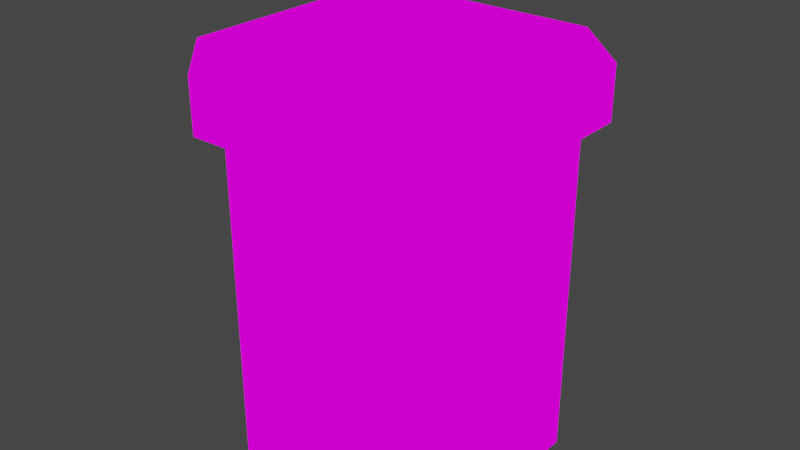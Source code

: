 # Source: lajitong.blend  (saved by Blender 3.2.14; exported with 4.5.12 LTS)
import bpy
from mathutils import Matrix  # noqa: F401  (used for matrix-valued properties, if any)

bpy.ops.wm.read_factory_settings(use_empty=True)
scene = bpy.context.scene
scene.name = 'Scene'

# ---- collections
col_collection = bpy.data.collections.new('Collection'); scene.collection.children.link(col_collection)

# ---- images (referenced by path relative to the original .blend; pixels are not part of the script)
import os
ASSET_DIR = os.environ.get("B2B_ASSET_DIR", "")  # directory of the original .blend (textures are referenced by path, not embedded)
HERE = os.path.dirname(os.path.abspath(__file__))  # packed textures are extracted next to this script under _unpacked/

def load_image(name, relpath, width, height, colorspace="sRGB"):
    """Load a texture the original file referenced (path relative to the .blend, or extracted next to this script)."""
    p = next((c for c in (os.path.join(HERE, relpath), os.path.join(ASSET_DIR, relpath)) if relpath and os.path.exists(c)), "")
    if p:
        img = bpy.data.images.load(p, check_existing=True)
        img.name = name
    else:  # same state as the original file: an image datablock whose file is absent (Cycles renders it pink)
        img = bpy.data.images.new(name, width, height)
        img.source = "FILE"
        img.filepath = "//" + (relpath or name)
    img.colorspace_settings.name = colorspace
    return img
img_pixeltexturegrid_64_png = load_image('PixelTextureGrid_64.png', 'lajitong_64.png', 1024, 1024, 'sRGB')

# ---- materials (node trees are filled in below, after node groups)
mat_x = bpy.data.materials.new('材质')
mat_x.use_transparent_shadow = False

# ---- material node trees
mat_x.use_nodes = True; mat_x.node_tree.nodes.clear()
_N = mat_x.node_tree.nodes; _L = mat_x.node_tree.links
n0 = _N.new('ShaderNodeOutputMaterial'); n0.name = 'Material Output'; n0.location = (300, 300)
n1 = _N.new('ShaderNodeEmission'); n1.name = '自发光(发射)'; n1.location = (10, 300)
n2 = _N.new('ShaderNodeTexImage'); n2.name = '图像纹理'; n2.location = (-280, 270)
n2.image = img_pixeltexturegrid_64_png
n2.interpolation = 'Closest'
_L.new(n1.outputs[0], n0.inputs[0])
_L.new(n2.outputs[0], n1.inputs[0])
n0.is_active_output = True

# ---- world
world_world = bpy.data.worlds.new('World'); scene.world = world_world
world_world.use_nodes = True; world_world.node_tree.nodes.clear()
_N = world_world.node_tree.nodes; _L = world_world.node_tree.links
n0 = _N.new('ShaderNodeOutputWorld'); n0.name = 'World Output'; n0.location = (300, 300)
n1 = _N.new('ShaderNodeBackground'); n1.name = 'Background'; n1.location = (10, 300)
n1.inputs[0].default_value = (0.05088, 0.05088, 0.05088, 1.0)
_L.new(n1.outputs[0], n0.inputs[0])
n0.is_active_output = True
world_world.color = (0.05088, 0.05088, 0.05088)
world_world.use_sun_shadow = False
world_world.sun_shadow_jitter_overblur = 0.0

# ---- meshes
me_x = bpy.data.meshes.new('立方体')
me_x.from_pydata([(0.5, -0.25, 1.188), (0.25, -0.5, 1.188), (0.25, 0.5, 1.188), (0.5, 0.25, 1.188), (-0.5, 0.25, 1.188), (-0.25, 0.5, 1.188), (-0.5, -0.25, 1.188), (-0.25, -0.5, 1.188), (-0.25, -0.5, 0.0), (-0.5, -0.25, 0.0), (0.5625, 0.3125, 1.375), (0.3125, -0.5625, 1.375), (-0.5, 0.25, 0.0), (-0.25, 0.5, 0.0), (0.5625, -0.3125, 1.188), (0.3125, -0.5625, 1.188), (0.5, -0.25, 0.0), (0.25, -0.5, 0.0), (-0.5625, 0.3125, 1.188), (-0.3125, 0.5625, 1.188), (0.25, 0.5, 0.0), (0.5, 0.25, 0.0), (-0.5625, -0.3125, 1.188), (-0.3125, -0.5625, 1.188), (-0.25, -0.5, 1.188), (-0.5, -0.25, 1.188), (-0.25, 0.5, 1.188), (-0.5, 0.25, 1.188), (0.25, -0.5, 1.188), (0.5, -0.25, 1.188), (0.25, 0.0625, 1.5), (0.25, 0.0625, 1.375), (0.5, 0.25, 1.188), (0.25, -0.0625, 1.5), (0.25, -0.0625, 1.375), (0.25, 0.5, 1.188), (-0.25, 0.0625, 1.5), (-0.25, 0.0625, 1.375), (-0.25, -0.0625, 1.5), (-0.25, -0.0625, 1.375), (0.5625, 0.3125, 1.188), (-0.5625, -0.3125, 1.375), (-0.3125, 0.5625, 1.375), (0.3125, 0.5625, 1.188), (-0.3125, -0.5625, 1.375), (-0.5625, 0.3125, 1.375), (0.3125, 0.5625, 1.375), (0.5625, -0.3125, 1.375), (-0.1875, 0.0625, 1.5), (-0.1875, 0.0625, 1.375), (-0.1875, -0.0625, 1.375), (-0.1875, -0.0625, 1.5), (0.1875, 0.0625, 1.5), (0.1875, -0.0625, 1.375), (0.1875, 0.0625, 1.375), (0.1875, -0.0625, 1.5), (0.1875, 0.0625, 1.438), (-0.1875, 0.0625, 1.438), (0.1875, -0.0625, 1.562), (-0.1875, -0.0625, 1.562), (-0.1875, 0.0625, 1.562), (-0.1875, -0.0625, 1.438), (0.1875, 0.0625, 1.562), (0.1875, -0.0625, 1.438)], [], [(15, 11, 44, 23), (6, 7, 24, 25), (1, 0, 29, 28), (4, 6, 25, 27), (7, 1, 28, 24), (3, 2, 35, 32), (5, 4, 27, 26), (5, 13, 12, 4), (3, 21, 20, 2), (1, 17, 16, 0), (12, 13, 20, 21, 16, 17, 8, 9), (2, 5, 26, 35), (0, 3, 32, 29), (8, 7, 6, 9), (13, 5, 2, 20), (9, 6, 4, 12), (21, 3, 0, 16), (17, 1, 7, 8), (39, 38, 36, 37), (25, 24, 23, 22), (29, 32, 40, 14), (28, 29, 14, 15), (27, 25, 22, 18), (26, 27, 18, 19), (24, 28, 15, 23), (32, 35, 43, 40), (35, 26, 19, 43), (40, 10, 47, 14), (11, 15, 14, 47), (10, 46, 42, 45, 41, 44, 11, 47), (22, 41, 45, 18), (19, 42, 46, 43), (23, 44, 41, 22), (10, 40, 43, 46), (42, 19, 18, 45), (54, 52, 30, 31), (31, 30, 33, 34), (50, 51, 38, 39), (54, 31, 34, 53), (48, 36, 38, 51), (55, 52, 62, 58), (37, 49, 50, 39), (48, 51, 59, 60), (37, 36, 48, 49), (34, 33, 55, 53), (30, 52, 55, 33), (52, 54, 56, 62), (51, 50, 61, 59), (62, 60, 59, 58), (63, 58, 59, 61), (57, 56, 63, 61), (57, 60, 62, 56), (49, 48, 60, 57), (50, 49, 57, 61), (54, 53, 63, 56), (53, 55, 58, 63)])
_uv = me_x.uv_layers.new(name='UV 贴图')
_uv.uv.foreach_set('vector', [0.2812, 0.7188, 0.2812, 0.7656, 0.1094, 0.7656, 0.1094, 0.7188, 0.3906, 0.4844, 0.4531, 0.4219, 0.4531, 0.4219, 0.3906, 0.4844, 0.5781, 0.4219, 0.6406, 0.4844, 0.6406, 0.4844, 0.5781, 0.4219, 0.3906, 0.6094, 0.3906, 0.4844, 0.3906, 0.4844, 0.3906, 0.6094, 0.4531, 0.4219, 0.5781, 0.4219, 0.5781, 0.4219, 0.4531, 0.4219, 0.6406, 0.6094, 0.5781, 0.6719, 0.5781, 0.6719, 0.6406, 0.6094, 0.4531, 0.6719, 0.3906, 0.6094, 0.3906, 0.6094, 0.4531, 0.6719, 0.125, 0.375, 0.125, 0.07812, 0.04688, 0.07812, 0.04688, 0.375, 0.3438, 0.375, 0.3438, 0.07812, 0.2656, 0.07812, 0.2656, 0.375, 0.5625, 0.375, 0.5625, 0.07812, 0.6406, 0.07812, 0.6406, 0.375, 0.6719, 0.2344, 0.7344, 0.2969, 0.8594, 0.2969, 0.9219, 0.2344, 0.9219, 0.1094, 0.8594, 0.04688, 0.7344, 0.04688, 0.6719, 0.1094, 0.5781, 0.6719, 0.4531, 0.6719, 0.4531, 0.6719, 0.5781, 0.6719, 0.6406, 0.4844, 0.6406, 0.6094, 0.6406, 0.6094, 0.6406, 0.4844, 0.4375, 0.07812, 0.4375, 0.375, 0.3594, 0.375, 0.3594, 0.07812, 0.125, 0.07812, 0.125, 0.375, 0.2656, 0.375, 0.2656, 0.07812, 0.6875, 0.4062, 0.6875, 0.7031, 0.8125, 0.7031, 0.8125, 0.4062, 0.9688, 0.4062, 0.9688, 0.7031, 0.8438, 0.7031, 0.8438, 0.4062, 0.5625, 0.07812, 0.5625, 0.375, 0.4375, 0.375, 0.4375, 0.07812, 0.7656, 0.7969, 0.7656, 0.8281, 0.7969, 0.8281, 0.7969, 0.7969, 0.3906, 0.4844, 0.4531, 0.4219, 0.4375, 0.4062, 0.375, 0.4688, 0.6406, 0.4844, 0.6406, 0.6094, 0.6562, 0.625, 0.6562, 0.4688, 0.5781, 0.4219, 0.6406, 0.4844, 0.6562, 0.4688, 0.5938, 0.4062, 0.3906, 0.6094, 0.3906, 0.4844, 0.375, 0.4688, 0.375, 0.625, 0.4531, 0.6719, 0.3906, 0.6094, 0.375, 0.625, 0.4375, 0.6875, 0.4531, 0.4219, 0.5781, 0.4219, 0.5938, 0.4062, 0.4375, 0.4062, 0.6406, 0.6094, 0.5781, 0.6719, 0.5938, 0.6875, 0.6562, 0.625, 0.5781, 0.6719, 0.4531, 0.6719, 0.4375, 0.6875, 0.5938, 0.6875, 0.5469, 0.7188, 0.5469, 0.7656, 0.3906, 0.7656, 0.3906, 0.7188, 0.2812, 0.7656, 0.2812, 0.7188, 0.3594, 0.7188, 0.3594, 0.7656, 0.3281, 0.625, 0.2656, 0.6875, 0.1094, 0.6875, 0.04688, 0.625, 0.04688, 0.4688, 0.1094, 0.4062, 0.2656, 0.4062, 0.3281, 0.4688, 0.6719, 0.3281, 0.6719, 0.375, 0.8281, 0.375, 0.8281, 0.3281, 0.125, 0.7969, 0.125, 0.8438, 0.2969, 0.8438, 0.2969, 0.7969, 0.1094, 0.7188, 0.1094, 0.7656, 0.04688, 0.7656, 0.04688, 0.7188, 0.3594, 0.8438, 0.3594, 0.7969, 0.2969, 0.7969, 0.2969, 0.8438, 0.125, 0.8438, 0.125, 0.7969, 0.04688, 0.7969, 0.04688, 0.8438, 0.8594, 0.3281, 0.8594, 0.3594, 0.875, 0.3594, 0.875, 0.3281, 0.6562, 0.7188, 0.6562, 0.75, 0.625, 0.75, 0.625, 0.7188, 0.5312, 0.8438, 0.5312, 0.875, 0.5156, 0.875, 0.5156, 0.8438, 0.8281, 0.8281, 0.8438, 0.8281, 0.8438, 0.7969, 0.8281, 0.7969, 0.6562, 0.875, 0.6406, 0.875, 0.6406, 0.8438, 0.6562, 0.8438, 0.5625, 0.8438, 0.5938, 0.8438, 0.5938, 0.8594, 0.5625, 0.8594, 0.8594, 0.8281, 0.875, 0.8281, 0.875, 0.7969, 0.8594, 0.7969, 0.4844, 0.8438, 0.4531, 0.8438, 0.4531, 0.8594, 0.4844, 0.8594, 0.8281, 0.8594, 0.8281, 0.8906, 0.8438, 0.8906, 0.8438, 0.8594, 0.875, 0.7344, 0.875, 0.7656, 0.8594, 0.7656, 0.8594, 0.7344, 0.7031, 0.875, 0.6875, 0.875, 0.6875, 0.8438, 0.7031, 0.8438, 0.7263, 0.85, 0.7263, 0.85, 0.7263, 0.85, 0.7263, 0.85, 0.5931, 0.7151, 0.5931, 0.7151, 0.5931, 0.7151, 0.5931, 0.7151, 0.7812, 0.7656, 0.6875, 0.7656, 0.6875, 0.7344, 0.7812, 0.7344, 0.4844, 0.7969, 0.4844, 0.8281, 0.3906, 0.8281, 0.3906, 0.7969, 0.5156, 0.8281, 0.6094, 0.8281, 0.6094, 0.7969, 0.5156, 0.7969, 0.6417, 0.7963, 0.6417, 0.8279, 0.7366, 0.8279, 0.7366, 0.7963, 0.5931, 0.743, 0.5931, 0.743, 0.5931, 0.743, 0.5931, 0.743, 0.3906, 0.8438, 0.4219, 0.8438, 0.4219, 0.8594, 0.3906, 0.8594, 0.8438, 0.75, 0.8125, 0.75, 0.8125, 0.7656, 0.8438, 0.7656, 0.7932, 0.85, 0.7932, 0.85, 0.7932, 0.85, 0.7932, 0.85])
me_x.materials.append(mat_x)
me_x.use_paint_bone_selection = False
me_x.use_paint_mask = True
me_x.update()

# ---- objects
ob_x = bpy.data.objects.new('立方体', me_x)

# ---- transforms, parenting, visibility, modifiers, constraints
ob_x.location = (0.0, 0.0, 0.0)

# ---- collection membership
col_collection.objects.link(ob_x)

# ---- scene / render settings (as saved in the file)
scene.frame_start = 1; scene.frame_end = 250; scene.frame_set(1)
scene.render.engine = 'BLENDER_EEVEE_NEXT'
scene.cycles.sampling_pattern = 'TABULATED_SOBOL'
scene.cycles.use_light_tree = False
scene.view_settings.view_transform = 'Filmic'
bpy.context.view_layer.update()

# ---- added for rendering (the .blend has no active camera): camera
cam_auto = bpy.data.cameras.new('AutoCamera')
cam_auto.lens = 50.0
cam_auto.sensor_width = 36.0
cam_auto.clip_end = 1000.0
ob_auto_camera = bpy.data.objects.new('AutoCamera', cam_auto)
scene.collection.objects.link(ob_auto_camera)
ob_auto_camera.location = (2.0632, -2.47584, 2.43181)
ob_auto_camera.rotation_euler = (1.09748, -7.21219e-08, 0.694738)
scene.camera = ob_auto_camera
bpy.context.view_layer.update()
